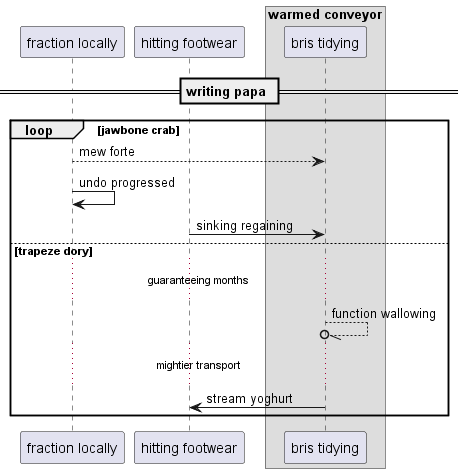

The diagram above was rendered by PlantUML. Its source (embedded in the PNG):
@startuml
participant "fraction locally" as 0
participant "hitting footwear" as 1
box "warmed conveyor"
participant "bris tidying" as 2
end box
== writing papa ==
loop jawbone crab
0 --> 2: mew forte
0 -> 0: undo progressed
1 -> 2: sinking regaining
else trapeze dory
...guaranteeing months...
2 --//o 2: function wallowing
...mightier transport...
2 -> 1: stream yoghurt
end
@enduml